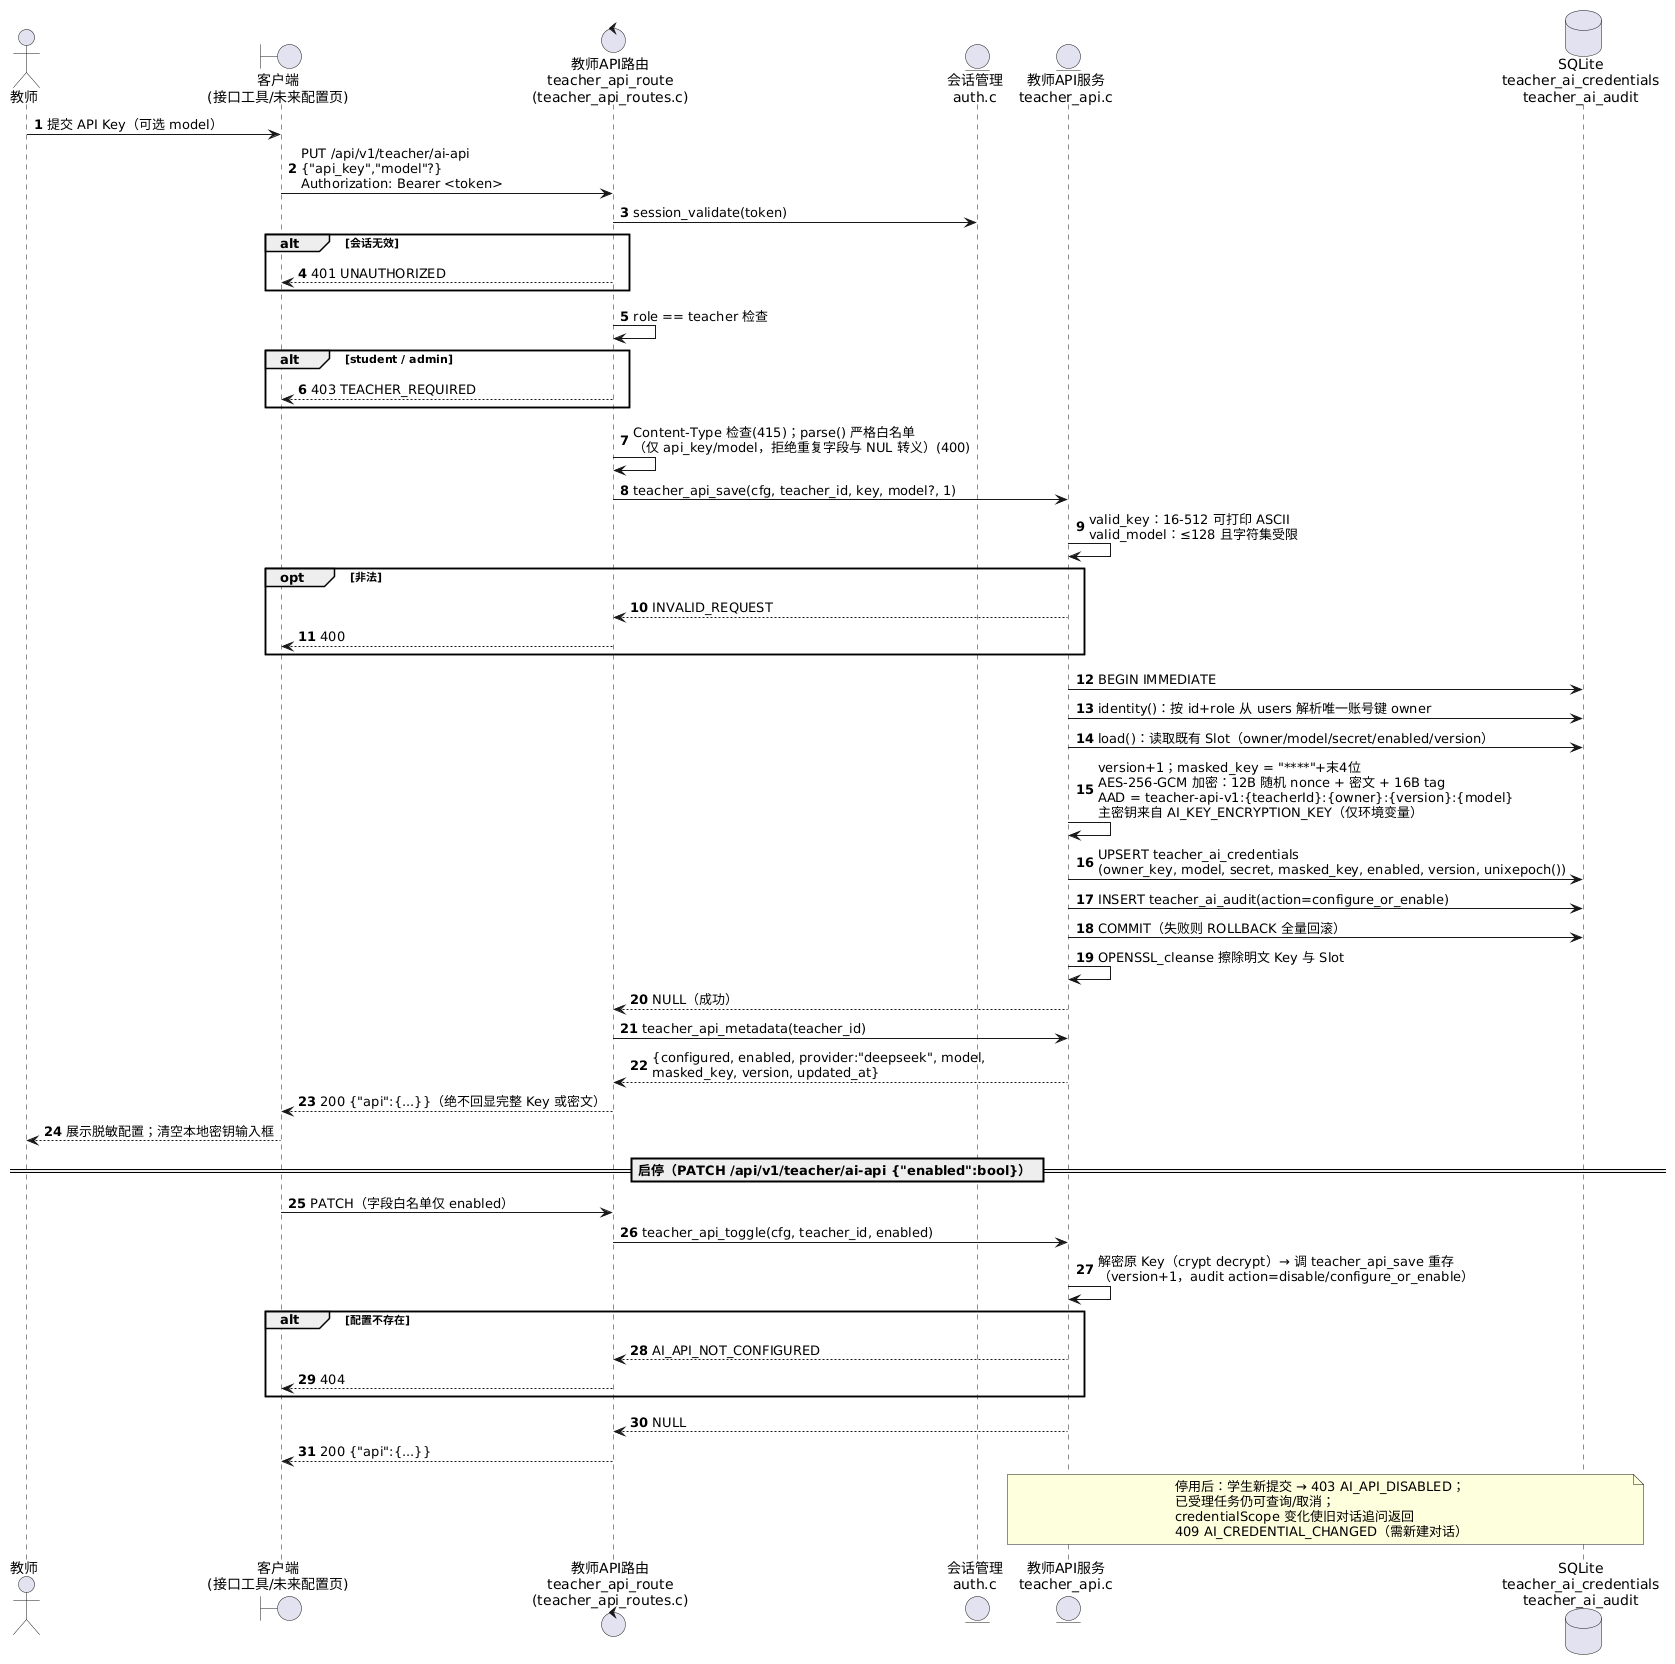

The diagram above was rendered by PlantUML. Its source (embedded in the PNG):
@startuml seq5_teacher_api_config
' 顺序图5：教师配置/启停自己的 AI API（v1.3，默认 teacher 模式）
' 依据：server/src/teacher_api_routes.c、teacher_api.c（AES-256-GCM 加解密、审计、版本）、
'       docs/teacher-api.md；说明：web/ 无管理页面，当前经接口工具调用
autonumber
skinparam shadowing false

actor "教师" as T
boundary "客户端\n(接口工具/未来配置页)" as CLI
control "教师API路由\nteacher_api_route\n(teacher_api_routes.c)" as TR
entity "会话管理\nauth.c" as SESS
entity "教师API服务\nteacher_api.c" as TA
database "SQLite\nteacher_ai_credentials\nteacher_ai_audit" as DB

T -> CLI : 提交 API Key（可选 model）
CLI -> TR : PUT /api/v1/teacher/ai-api\n{"api_key","model"?}\nAuthorization: Bearer <token>
TR -> SESS : session_validate(token)
alt 会话无效
  TR --> CLI : 401 UNAUTHORIZED
end
TR -> TR : role == teacher 检查
alt student / admin
  TR --> CLI : 403 TEACHER_REQUIRED
end
TR -> TR : Content-Type 检查(415)；parse() 严格白名单\n（仅 api_key/model，拒绝重复字段与 NUL 转义）(400)
TR -> TA : teacher_api_save(cfg, teacher_id, key, model?, 1)

TA -> TA : valid_key：16-512 可打印 ASCII\nvalid_model：≤128 且字符集受限
opt 非法
  TA --> TR : INVALID_REQUEST
  TR --> CLI : 400
end

TA -> DB : BEGIN IMMEDIATE
TA -> DB : identity()：按 id+role 从 users 解析唯一账号键 owner
TA -> DB : load()：读取既有 Slot（owner/model/secret/enabled/version）
TA -> TA : version+1；masked_key = "****"+末4位\nAES-256-GCM 加密：12B 随机 nonce + 密文 + 16B tag\nAAD = teacher-api-v1:{teacherId}:{owner}:{version}:{model}\n主密钥来自 AI_KEY_ENCRYPTION_KEY（仅环境变量）
TA -> DB : UPSERT teacher_ai_credentials\n(owner_key, model, secret, masked_key, enabled, version, unixepoch())
TA -> DB : INSERT teacher_ai_audit(action=configure_or_enable)
TA -> DB : COMMIT（失败则 ROLLBACK 全量回滚）
TA -> TA : OPENSSL_cleanse 擦除明文 Key 与 Slot
TA --> TR : NULL（成功）
TR -> TA : teacher_api_metadata(teacher_id)
TA --> TR : {configured, enabled, provider:"deepseek", model,\nmasked_key, version, updated_at}
TR --> CLI : 200 {"api":{...}}（绝不回显完整 Key 或密文）
CLI --> T : 展示脱敏配置；清空本地密钥输入框

== 启停（PATCH /api/v1/teacher/ai-api {"enabled":bool}） ==
CLI -> TR : PATCH（字段白名单仅 enabled）
TR -> TA : teacher_api_toggle(cfg, teacher_id, enabled)
TA -> TA : 解密原 Key（crypt decrypt）→ 调 teacher_api_save 重存\n（version+1，audit action=disable/configure_or_enable）
alt 配置不存在
  TA --> TR : AI_API_NOT_CONFIGURED
  TR --> CLI : 404
end
TA --> TR : NULL
TR --> CLI : 200 {"api":{...}}

note over TA, DB
  停用后：学生新提交 → 403 AI_API_DISABLED；
  已受理任务仍可查询/取消；
  credentialScope 变化使旧对话追问返回
  409 AI_CREDENTIAL_CHANGED（需新建对话）
end note
@enduml